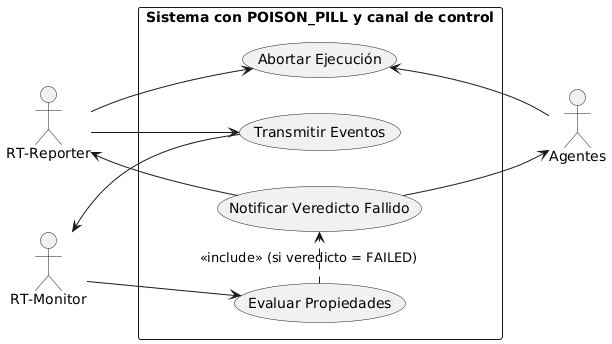

The diagram above was rendered by PlantUML. Its source (embedded in the PNG):
@startuml
left to right direction
skinparam packageStyle rectangle

actor "RT-Reporter\n" as Reporter
actor "RT-Monitor\n" as Monitor
actor "Agentes\n" as AuxAgents

rectangle "Sistema con POISON_PILL y canal de control" {
  usecase "Transmitir Eventos" as UC2
  usecase "Evaluar Propiedades" as UC3
  usecase "Notificar Veredicto Fallido" as UC4
  usecase "Abortar Ejecución" as UC5
}

Reporter --> UC2
UC2 --> Monitor

Monitor --> UC3
UC3 .> UC4 : <<include>> (si veredicto = FAILED)

UC4 --> Reporter
UC4 --> AuxAgents

Reporter --> UC5
AuxAgents --> UC5
@enduml